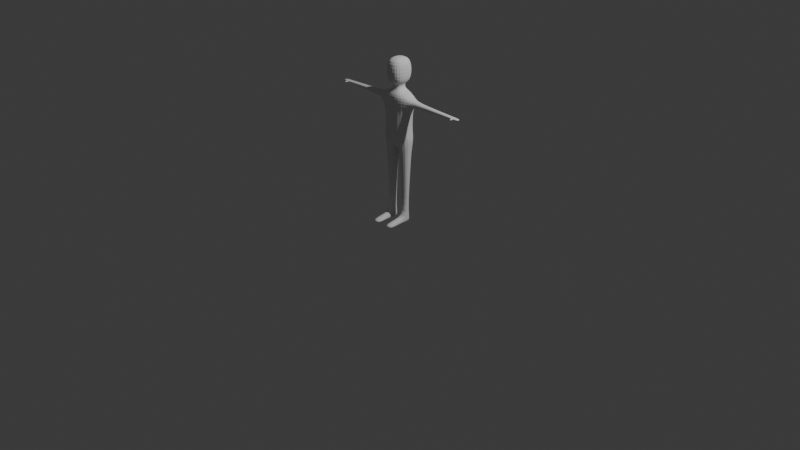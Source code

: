 # Source: CharacterBase1.blend  (saved by Blender 5.0.118; exported with 4.5.12 LTS)
import bpy
from mathutils import Matrix  # noqa: F401  (used for matrix-valued properties, if any)

bpy.ops.wm.read_factory_settings(use_empty=True)
scene = bpy.context.scene
scene.name = 'Scene'

# ---- collections
col_collection = bpy.data.collections.new('Collection'); scene.collection.children.link(col_collection)

# ---- world
world_world = bpy.data.worlds.new('World'); scene.world = world_world
world_world.use_nodes = True; world_world.node_tree.nodes.clear()
_N = world_world.node_tree.nodes; _L = world_world.node_tree.links
n0 = _N.new('ShaderNodeOutputWorld'); n0.name = 'World Output'; n0.location = (200, 100)
n1 = _N.new('ShaderNodeBackground'); n1.name = 'Background'; n1.location = (-200, 100)
n1.inputs[0].default_value = (0.05088, 0.05088, 0.05088, 1.0)
_L.new(n1.outputs[0], n0.inputs[0])
n0.is_active_output = True
world_world.color = (0.05088, 0.05088, 0.05088)
world_world.sun_shadow_jitter_overblur = 0.0

# ---- cameras
cam_camera = bpy.data.cameras.new('Camera')
cam_camera.clip_end = 100.0
cam_camera.ortho_scale = 7.314

# ---- lights
light_light = bpy.data.lights.new('Light', 'POINT')
light_light.energy = 1000.0
light_light.shadow_soft_size = 0.1

# ---- meshes
me_cube_001 = bpy.data.meshes.new('Cube.001')
me_cube_001.from_pydata([(0.9636, -1.0, -0.5078), (0.2761, -0.5477, 1.126), (0.9636, 1.0, -0.5078), (0.2761, 0.5477, 1.126), (0.9303, 1.0, 1.0), (0.9303, -1.0, 1.0), (0.2761, 0.5477, 1.341), (0.2761, -0.5477, 1.341), (0.6248, 1.206, 1.425), (0.6248, -1.206, 1.425), (0.6248, 1.206, 2.099), (0.6248, -1.206, 2.099), (0.1903, 0.3775, 2.202), (0.1903, -0.3775, 2.202), (0.9303, 1.0, 0.5496), (0.9303, -1.0, 0.5496), (1.255, 0.4838, 0.8838), (1.255, -0.4838, 0.8838), (1.255, 0.4838, 0.6582), (1.255, -0.4838, 0.6582), (4.11, 0.3097, 0.8048), (4.11, -0.2523, 0.8048), (4.11, 0.3097, 0.7371), (4.11, -0.2523, 0.7371), (4.546, 0.3097, 0.7892), (4.546, -0.2523, 0.7892), (4.546, 0.3097, 0.7528), (4.546, -0.2523, 0.7528), (4.202, 0.3097, 0.7371), (4.202, -0.2523, 0.7371), (4.202, 0.3097, 0.8048), (4.202, -0.2523, 0.8048), (4.142, -0.6609, 0.7891), (4.142, -0.6609, 0.7528), (4.229, -0.6609, 0.7528), (4.229, -0.6609, 0.7891), (0.0, -1.461, 1.0), (0.0, -1.461, -0.7576), (0.0, 1.461, 1.0), (0.0, 1.461, -0.7576), (2.839, -0.3482, 0.7011), (2.596, -0.3699, 0.6942), (2.717, -0.359, 0.6977), (2.596, -0.3699, 0.8477), (2.839, -0.3482, 0.8409), (2.717, -0.359, 0.8443), (2.596, 0.3699, 0.8477), (2.839, 0.3482, 0.8409), (2.717, 0.359, 0.8443), (2.839, 0.3482, 0.7011), (2.596, 0.3699, 0.6942), (2.717, 0.359, 0.6977), (0.0, 0.8001, 1.126), (0.0, -0.8001, 1.126), (0.0, 0.7586, 1.341), (0.0, -0.7586, 1.341), (0.0, 1.671, 1.433), (0.0, -1.671, 1.433), (0.0, 1.671, 2.107), (0.0, -1.671, 2.107), (0.0, 0.5229, 2.202), (0.0, -0.5229, 2.202), (0.0, -1.461, 0.5496), (0.0, 1.461, 0.5496), (0.8678, -0.7718, -0.9405), (0.8678, 0.7718, -0.9405), (0.1141, -0.7718, -0.9405), (0.1141, 0.7718, -0.9405), (0.6852, -0.3704, -3.265), (0.6852, 0.3704, -3.265), (0.3148, -0.3704, -3.265), (0.3148, 0.3704, -3.265), (0.7861, -0.3704, -3.539), (0.7861, 0.6934, -3.543), (0.2139, -0.3704, -3.539), (0.2139, 0.6934, -3.543), (0.3148, -3.112, -3.424), (0.6852, -3.112, -3.424), (0.2139, -3.112, -3.539), (0.7861, -3.112, -3.539), (0.7861, -2.035, -3.539), (0.7861, -1.306, -3.539), (0.7861, -1.67, -3.539), (0.2139, -1.306, -3.539), (0.2139, -2.035, -3.539), (0.2139, -1.67, -3.539), (0.3148, -2.035, -3.364), (0.3148, -1.306, -3.324), (0.3148, -1.67, -3.344), (0.6852, -1.306, -3.324), (0.6852, -2.035, -3.364), (0.6852, -1.67, -3.344), (0.2027, -0.5946, -1.773), (0.2262, -0.5476, -2.017), (0.2145, -0.5711, -1.895), (0.7738, -0.5476, -2.017), (0.7973, -0.5946, -1.773), (0.7855, -0.5711, -1.895), (0.2262, 0.5476, -2.017), (0.2027, 0.5946, -1.773), (0.2145, 0.5711, -1.895), (0.7973, 0.5946, -1.773), (0.7738, 0.5476, -2.017), (0.7855, 0.5711, -1.895), (0.8622, 1.0, 0.1606), (0.8561, 1.0, -0.2285), (0.8622, -1.0, 0.1606), (0.8561, -1.0, -0.2285), (0.0, 1.461, 0.0773), (0.0, 1.461, -0.395), (0.0, -1.461, 0.0773), (0.0, -1.461, -0.395), (4.118, -0.4281, 0.8011), (4.209, -0.4281, 0.8011), (4.118, -0.4281, 0.7409), (4.209, -0.4281, 0.7409)], [], [(63, 38, 4, 14), (14, 4, 16, 18), (0, 37, 66, 64), (1, 3, 6, 7), (52, 3, 4, 38), (3, 1, 5, 4), (7, 6, 8, 9), (53, 1, 7, 55), (9, 8, 10, 11), (55, 7, 9, 57), (59, 11, 13, 61), (57, 9, 11, 59), (11, 10, 12, 13), (104, 14, 15, 106), (108, 63, 14, 104), (106, 15, 62, 110), (4, 5, 17, 16), (15, 14, 18, 19), (5, 15, 19, 17), (29, 28, 26, 27), (6, 54, 56, 8), (8, 56, 58, 10), (26, 24, 25, 27), (28, 30, 24, 26), (31, 29, 27, 25), (30, 31, 25, 24), (20, 21, 31, 30), (113, 112, 32, 35), (22, 20, 30, 28), (23, 22, 28, 29), (32, 33, 34, 35), (112, 114, 33, 32), (114, 115, 34, 33), (115, 113, 35, 34), (12, 60, 61, 13), (10, 58, 60, 12), (47, 49, 51, 48), (48, 51, 50, 46), (49, 40, 42, 51), (51, 42, 41, 50), (44, 47, 48, 45), (45, 48, 46, 43), (40, 44, 45, 42), (42, 45, 43, 41), (40, 49, 22, 23), (17, 19, 41, 43), (44, 40, 23, 21), (19, 18, 50, 41), (47, 44, 21, 20), (16, 17, 43, 46), (49, 47, 20, 22), (18, 16, 46, 50), (3, 52, 54, 6), (1, 53, 36, 5), (15, 5, 36, 62), (37, 39, 67, 66), (39, 2, 65, 67), (2, 0, 64, 65), (69, 68, 72, 73), (75, 73, 72, 74), (70, 71, 75, 74), (71, 69, 73, 75), (77, 76, 78, 79), (84, 86, 88, 85), (85, 88, 87, 83), (90, 80, 82, 91), (91, 82, 81, 89), (86, 90, 91, 88), (88, 91, 89, 87), (80, 84, 85, 82), (82, 85, 83, 81), (80, 90, 77, 79), (74, 72, 81, 83), (84, 80, 79, 78), (72, 68, 89, 81), (86, 84, 78, 76), (70, 74, 83, 87), (68, 70, 87, 89), (90, 86, 76, 77), (102, 98, 100, 103), (103, 100, 99, 101), (93, 95, 97, 94), (94, 97, 96, 92), (95, 102, 103, 97), (97, 103, 101, 96), (98, 93, 94, 100), (100, 94, 92, 99), (64, 66, 92, 96), (95, 93, 70, 68), (93, 98, 71, 70), (66, 67, 99, 92), (65, 64, 96, 101), (102, 95, 68, 69), (67, 65, 101, 99), (98, 102, 69, 71), (0, 107, 111, 37), (107, 106, 110, 111), (39, 109, 105, 2), (109, 108, 104, 105), (2, 105, 107, 0), (105, 104, 106, 107), (29, 31, 113, 115), (23, 29, 115, 114), (21, 23, 114, 112), (31, 21, 112, 113)])
_uv = me_cube_001.uv_layers.new(name='UVMap')
_uv.uv.foreach_set('vector', [0.5687, 0.375, 0.625, 0.375, 0.625, 0.5, 0.5687, 0.5, 0.5687, 0.5, 0.625, 0.5, 0.625, 0.5, 0.5687, 0.5, 0.375, 0.75, 0.375, 0.875, 0.375, 0.875, 0.375, 0.75, 0.8372, 0.1628, 0.8372, 0.8372, 0.8372, 0.8372, 0.8372, 0.1628, 0.5, 0.8372, 0.8372, 0.8372, 0.9999, 0.9999, 0.5, 0.9999, 0.8372, 0.8372, 0.8372, 0.1628, 0.9999, 9.996e-05, 0.9999, 0.9999, 0.8372, 0.1628, 0.8372, 0.8372, 0.8372, 0.8372, 0.8372, 0.1628, 0.5, 0.1628, 0.8372, 0.1628, 0.8372, 0.1628, 0.5, 0.1628, 0.8372, 0.1628, 0.8372, 0.8372, 0.8372, 0.8372, 0.8372, 0.1628, 0.5, 0.1628, 0.8372, 0.1628, 0.8372, 0.1628, 0.5, 0.1628, 0.5, 0.1628, 0.8372, 0.1628, 0.8372, 0.1628, 0.5, 0.1628, 0.5, 0.1628, 0.8372, 0.1628, 0.8372, 0.1628, 0.5, 0.1628, 0.8372, 0.1628, 0.8372, 0.8372, 0.8372, 0.8372, 0.8372, 0.1628, 0.5041, 0.5, 0.5687, 0.5, 0.5687, 0.75, 0.5041, 0.75, 0.5041, 0.375, 0.5687, 0.375, 0.5687, 0.5, 0.5041, 0.5, 0.5041, 0.75, 0.5687, 0.75, 0.5687, 0.875, 0.5041, 0.875, 0.9999, 0.9999, 0.9999, 9.996e-05, 0.9999, 9.996e-05, 0.9999, 0.9999, 0.5687, 0.75, 0.5687, 0.5, 0.5687, 0.5, 0.5687, 0.75, 0.625, 0.75, 0.5687, 0.75, 0.5687, 0.75, 0.625, 0.75, 0.5687, 0.75, 0.5687, 0.5, 0.5687, 0.5, 0.5687, 0.75, 0.8372, 0.8372, 0.5, 0.8372, 0.5, 0.8372, 0.8372, 0.8372, 0.8372, 0.8372, 0.5, 0.8372, 0.5, 0.8372, 0.8372, 0.8372, 0.5687, 0.5, 0.625, 0.5, 0.625, 0.75, 0.5687, 0.75, 0.5687, 0.5, 0.625, 0.5, 0.625, 0.5, 0.5687, 0.5, 0.625, 0.75, 0.5687, 0.75, 0.5687, 0.75, 0.625, 0.75, 0.9999, 0.9999, 0.9999, 9.996e-05, 0.9999, 9.996e-05, 0.9999, 0.9999, 0.9999, 0.9999, 0.9999, 9.996e-05, 0.9999, 9.996e-05, 0.9999, 0.9999, 0.9999, 9.996e-05, 0.9999, 9.996e-05, 0.9999, 9.996e-05, 0.9999, 9.996e-05, 0.5687, 0.5, 0.625, 0.5, 0.625, 0.5, 0.5687, 0.5, 0.5687, 0.75, 0.5687, 0.5, 0.5687, 0.5, 0.5687, 0.75, 0.625, 0.75, 0.5687, 0.75, 0.5687, 0.75, 0.625, 0.75, 0.625, 0.75, 0.5687, 0.75, 0.5687, 0.75, 0.625, 0.75, 0.5687, 0.75, 0.5687, 0.75, 0.5687, 0.75, 0.5687, 0.75, 0.5687, 0.75, 0.625, 0.75, 0.625, 0.75, 0.5687, 0.75, 0.8372, 0.8372, 0.5, 0.8372, 0.5, 0.1628, 0.8372, 0.1628, 0.8372, 0.8372, 0.5, 0.8372, 0.5, 0.8372, 0.8372, 0.8372, 0.625, 0.5, 0.5687, 0.5, 0.5687, 0.5, 0.625, 0.5, 0.625, 0.5, 0.5687, 0.5, 0.5687, 0.5, 0.625, 0.5, 0.5687, 0.5, 0.5687, 0.75, 0.5687, 0.75, 0.5687, 0.5, 0.5687, 0.5, 0.5687, 0.75, 0.5687, 0.75, 0.5687, 0.5, 0.9999, 9.996e-05, 0.9999, 0.9999, 0.9999, 0.9999, 0.9999, 9.996e-05, 0.9999, 9.996e-05, 0.9999, 0.9999, 0.9999, 0.9999, 0.9999, 9.996e-05, 0.5687, 0.75, 0.625, 0.75, 0.625, 0.75, 0.5687, 0.75, 0.5687, 0.75, 0.625, 0.75, 0.625, 0.75, 0.5687, 0.75, 0.5687, 0.75, 0.5687, 0.5, 0.5687, 0.5, 0.5687, 0.75, 0.625, 0.75, 0.5687, 0.75, 0.5687, 0.75, 0.625, 0.75, 0.625, 0.75, 0.5687, 0.75, 0.5687, 0.75, 0.625, 0.75, 0.5687, 0.75, 0.5687, 0.5, 0.5687, 0.5, 0.5687, 0.75, 0.9999, 0.9999, 0.9999, 9.996e-05, 0.9999, 9.996e-05, 0.9999, 0.9999, 0.9999, 0.9999, 0.9999, 9.996e-05, 0.9999, 9.996e-05, 0.9999, 0.9999, 0.5687, 0.5, 0.625, 0.5, 0.625, 0.5, 0.5687, 0.5, 0.5687, 0.5, 0.625, 0.5, 0.625, 0.5, 0.5687, 0.5, 0.8372, 0.8372, 0.5, 0.8372, 0.5, 0.8372, 0.8372, 0.8372, 0.8372, 0.1628, 0.5, 0.1628, 0.5, 0.0001, 0.9999, 9.996e-05, 0.5687, 0.75, 0.625, 0.75, 0.625, 0.875, 0.5687, 0.875, 0.25, 0.75, 0.25, 0.5, 0.25, 0.5, 0.25, 0.75, 0.375, 0.375, 0.375, 0.5, 0.375, 0.5, 0.375, 0.375, 0.375, 0.5, 0.375, 0.75, 0.375, 0.75, 0.375, 0.5, 0.375, 0.5, 0.375, 0.75, 0.375, 0.75, 0.375, 0.5, 0.25, 0.5, 0.375, 0.5, 0.375, 0.75, 0.25, 0.75, 0.25, 0.75, 0.25, 0.5, 0.25, 0.5, 0.25, 0.75, 0.375, 0.375, 0.375, 0.5, 0.375, 0.5, 0.375, 0.375, 0.375, 0.75, 0.375, 0.875, 0.375, 0.875, 0.375, 0.75, 0.25, 0.75, 0.25, 0.75, 0.25, 0.75, 0.25, 0.75, 0.25, 0.75, 0.25, 0.75, 0.25, 0.75, 0.25, 0.75, 0.375, 0.75, 0.375, 0.75, 0.375, 0.75, 0.375, 0.75, 0.375, 0.75, 0.375, 0.75, 0.375, 0.75, 0.375, 0.75, 0.375, 0.875, 0.375, 0.75, 0.375, 0.75, 0.375, 0.875, 0.375, 0.875, 0.375, 0.75, 0.375, 0.75, 0.375, 0.875, 0.375, 0.75, 0.25, 0.75, 0.25, 0.75, 0.375, 0.75, 0.375, 0.75, 0.25, 0.75, 0.25, 0.75, 0.375, 0.75, 0.375, 0.75, 0.375, 0.75, 0.375, 0.75, 0.375, 0.75, 0.25, 0.75, 0.375, 0.75, 0.375, 0.75, 0.25, 0.75, 0.25, 0.75, 0.375, 0.75, 0.375, 0.75, 0.25, 0.75, 0.375, 0.75, 0.375, 0.75, 0.375, 0.75, 0.375, 0.75, 0.25, 0.75, 0.25, 0.75, 0.25, 0.75, 0.25, 0.75, 0.25, 0.75, 0.25, 0.75, 0.25, 0.75, 0.25, 0.75, 0.375, 0.75, 0.375, 0.875, 0.375, 0.875, 0.375, 0.75, 0.375, 0.75, 0.375, 0.875, 0.375, 0.875, 0.375, 0.75, 0.375, 0.5, 0.375, 0.375, 0.375, 0.375, 0.375, 0.5, 0.375, 0.5, 0.375, 0.375, 0.375, 0.375, 0.375, 0.5, 0.375, 0.875, 0.375, 0.75, 0.375, 0.75, 0.375, 0.875, 0.375, 0.875, 0.375, 0.75, 0.375, 0.75, 0.375, 0.875, 0.375, 0.75, 0.375, 0.5, 0.375, 0.5, 0.375, 0.75, 0.375, 0.75, 0.375, 0.5, 0.375, 0.5, 0.375, 0.75, 0.25, 0.5, 0.25, 0.75, 0.25, 0.75, 0.25, 0.5, 0.25, 0.5, 0.25, 0.75, 0.25, 0.75, 0.25, 0.5, 0.375, 0.75, 0.375, 0.875, 0.375, 0.875, 0.375, 0.75, 0.375, 0.75, 0.375, 0.875, 0.375, 0.875, 0.375, 0.75, 0.25, 0.75, 0.25, 0.5, 0.25, 0.5, 0.25, 0.75, 0.25, 0.75, 0.25, 0.5, 0.25, 0.5, 0.25, 0.75, 0.375, 0.5, 0.375, 0.75, 0.375, 0.75, 0.375, 0.5, 0.375, 0.5, 0.375, 0.75, 0.375, 0.75, 0.375, 0.5, 0.375, 0.375, 0.375, 0.5, 0.375, 0.5, 0.375, 0.375, 0.375, 0.375, 0.375, 0.5, 0.375, 0.5, 0.375, 0.375, 0.375, 0.75, 0.4396, 0.75, 0.4396, 0.875, 0.375, 0.875, 0.4396, 0.75, 0.5041, 0.75, 0.5041, 0.875, 0.4396, 0.875, 0.375, 0.375, 0.4396, 0.375, 0.4396, 0.5, 0.375, 0.5, 0.4396, 0.375, 0.5041, 0.375, 0.5041, 0.5, 0.4396, 0.5, 0.375, 0.5, 0.4396, 0.5, 0.4396, 0.75, 0.375, 0.75, 0.4396, 0.5, 0.5041, 0.5, 0.5041, 0.75, 0.4396, 0.75, 0.5687, 0.75, 0.625, 0.75, 0.625, 0.75, 0.5687, 0.75, 0.5687, 0.75, 0.5687, 0.75, 0.5687, 0.75, 0.5687, 0.75, 0.625, 0.75, 0.5687, 0.75, 0.5687, 0.75, 0.625, 0.75, 0.9999, 9.996e-05, 0.9999, 9.996e-05, 0.9999, 9.996e-05, 0.9999, 9.996e-05])
me_cube_001.update()

# ---- objects
ob_light = bpy.data.objects.new('Light', light_light)
ob_camera = bpy.data.objects.new('Camera', cam_camera)
ob_cube = bpy.data.objects.new('Cube', me_cube_001)

# ---- transforms, parenting, visibility, modifiers, constraints
ob_light.location = (4.076, 1.005, 5.904)
ob_light.rotation_euler = (0.6503, 0.05522, 1.866)
ob_light.lock_rotations_4d = False
ob_light.empty_display_type = 'ARROWS'
ob_light.color = (0.0, 0.0, 0.0, 0.0)
ob_light.lineart.crease_threshold = 0.0
ob_camera.location = (7.359, -6.926, 4.958)
ob_camera.rotation_euler = (1.109, 0.0, 0.8149)
ob_camera.lock_rotations_4d = False
ob_camera.empty_display_type = 'ARROWS'
ob_camera.color = (0.0, 0.0, 0.0, 0.0)
ob_camera.display_type = 'WIRE'
ob_camera.lineart.crease_threshold = 0.0
ob_cube.location = (0.0, 0.0, 1.055)
ob_cube.scale = (0.1755, 0.07993, 0.2971)
_m = ob_cube.modifiers.new('Mirror', 'MIRROR')
_m = ob_cube.modifiers.new('Subdivision', 'SUBSURF')

# ---- collection membership
col_collection.objects.link(ob_light)
col_collection.objects.link(ob_camera)
col_collection.objects.link(ob_cube)

# ---- scene / render settings (as saved in the file)
scene.camera = ob_camera
scene.frame_start = 1; scene.frame_end = 250; scene.frame_set(1)
scene.render.engine = 'BLENDER_EEVEE_NEXT'
scene.render.bake_bias = 0.0
scene.render.bake_samples = 0
scene.cycles.sampling_pattern = 'TABULATED_SOBOL'
scene.eevee.use_volume_custom_range = False
bpy.context.view_layer.update()
